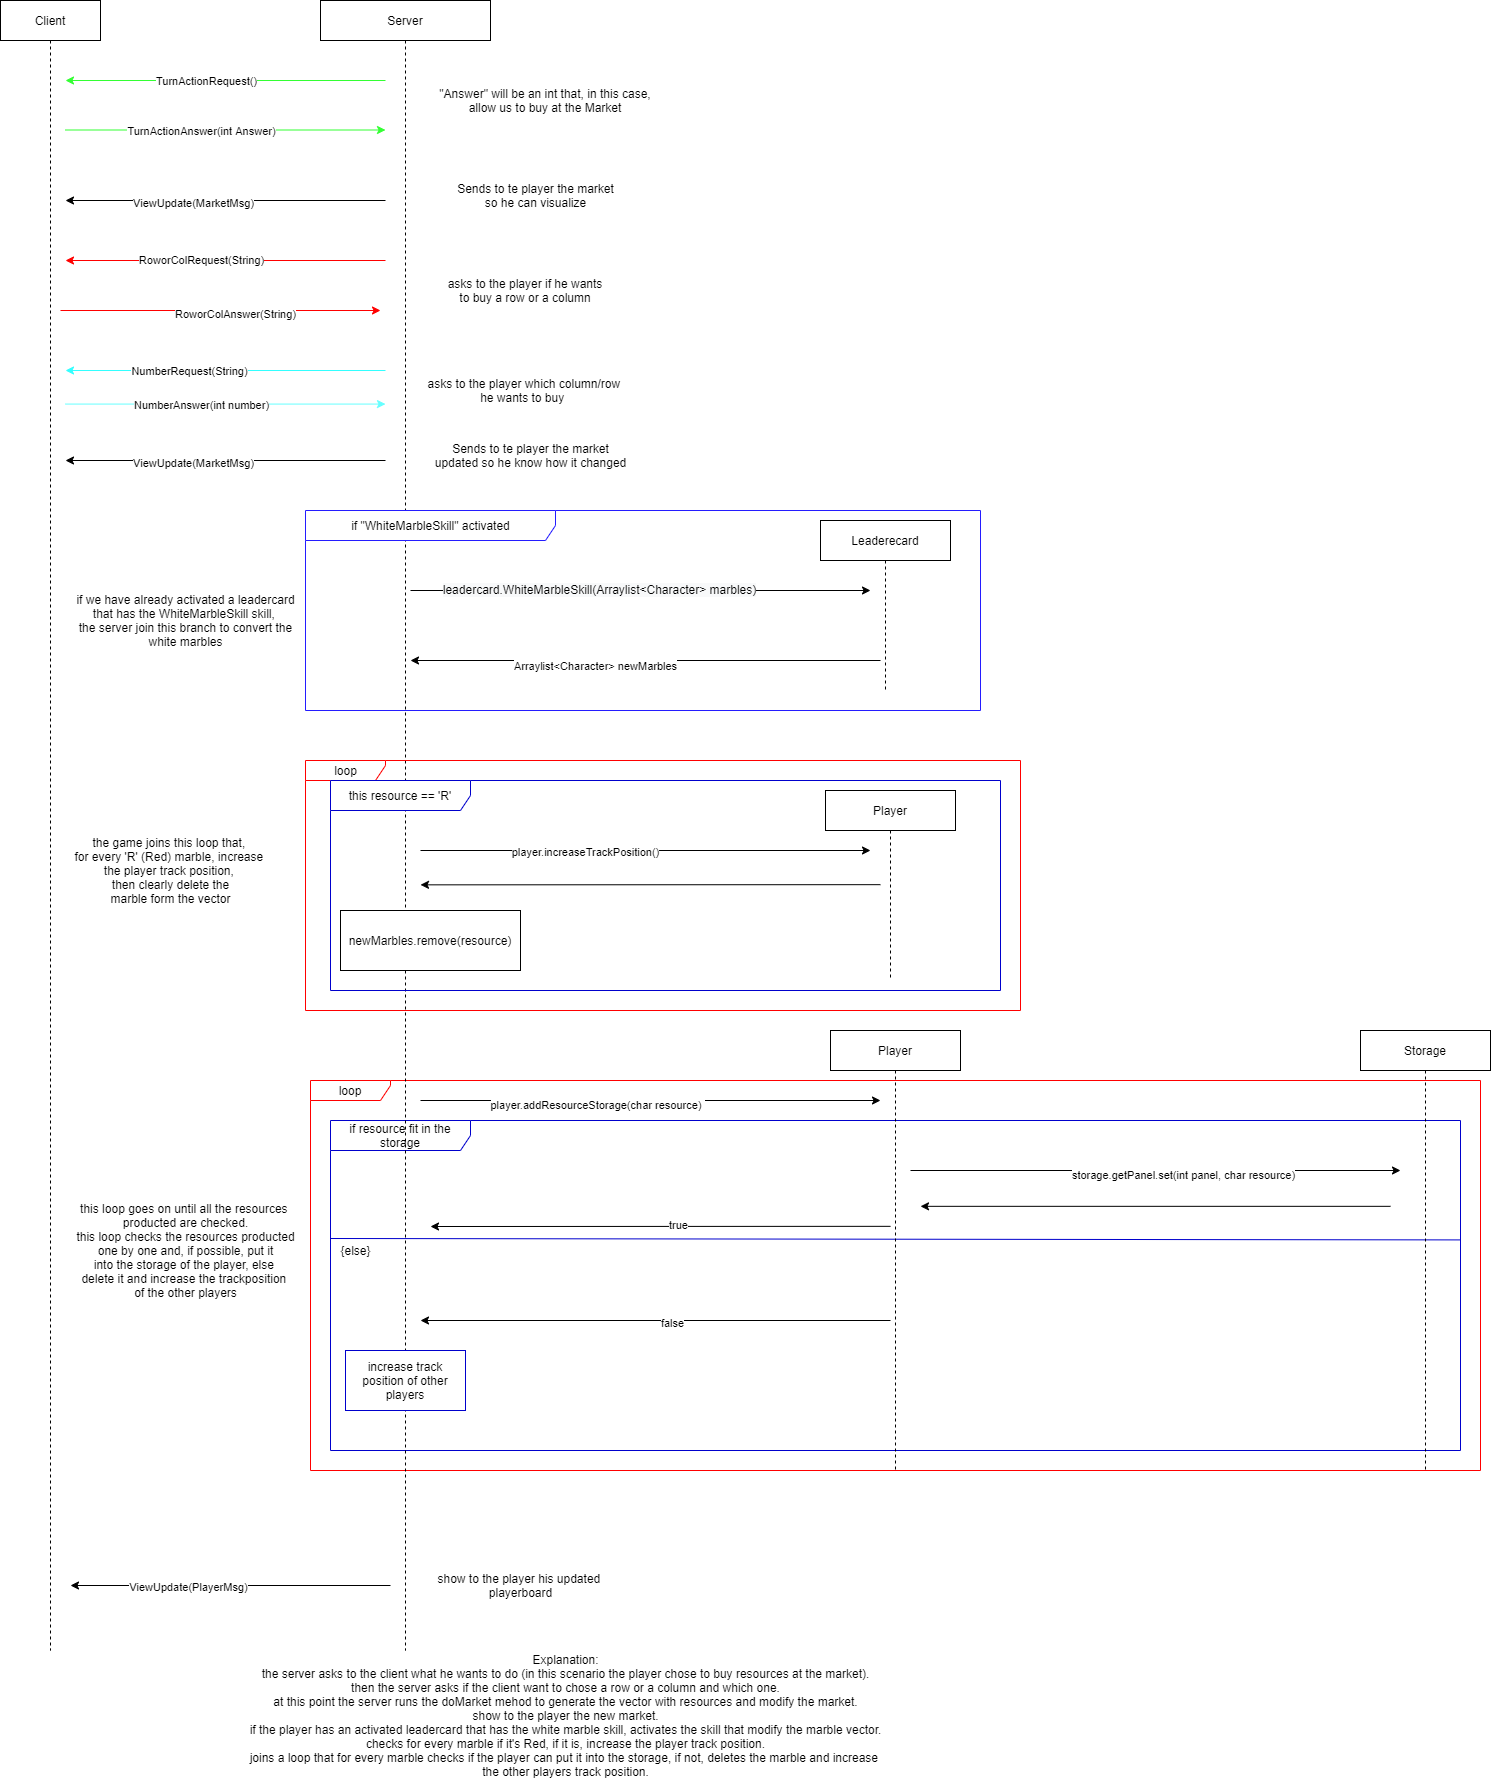

The diagram above was exported from draw.io. Its source (the exported page's mxGraphModel, read from the mxfile embedded in the PNG):
<mxGraphModel dx="1460" dy="623" grid="1" gridSize="10" guides="1" tooltips="1" connect="1" arrows="1" fold="1" page="1" pageScale="1" pageWidth="850" pageHeight="1100" math="0" shadow="0">
  <root>
    <mxCell id="0" />
    <mxCell id="1" parent="0" />
    <mxCell id="crzYMtgo4kIIB4ScboqC-49" value="loop" style="shape=umlFrame;whiteSpace=wrap;html=1;strokeColor=#FF0000;width=80;height=20;" parent="1" vertex="1">
      <mxGeometry x="430" y="1080" width="1170" height="390" as="geometry" />
    </mxCell>
    <mxCell id="CqyuqeLCvXGFPuvNnKw6-2" value="if resource fit in the storage" style="shape=umlFrame;whiteSpace=wrap;html=1;strokeColor=#0000CC;width=140;height=30;" parent="1" vertex="1">
      <mxGeometry x="450" y="1120" width="1130" height="330" as="geometry" />
    </mxCell>
    <mxCell id="3nuBFxr9cyL0pnOWT2aG-1" value="Client" style="shape=umlLifeline;perimeter=lifelinePerimeter;container=1;collapsible=0;recursiveResize=0;rounded=0;shadow=0;strokeWidth=1;" parent="1" vertex="1">
      <mxGeometry x="120" width="100" height="1650" as="geometry" />
    </mxCell>
    <mxCell id="3nuBFxr9cyL0pnOWT2aG-5" value="Server" style="shape=umlLifeline;perimeter=lifelinePerimeter;container=1;collapsible=0;recursiveResize=0;rounded=0;shadow=0;strokeWidth=1;" parent="1" vertex="1">
      <mxGeometry x="440" width="170" height="1650" as="geometry" />
    </mxCell>
    <mxCell id="ePvc0pNJdZETYPNBu0lW-4" value="increase track position of other players" style="rounded=0;whiteSpace=wrap;html=1;strokeColor=#0000CC;" parent="3nuBFxr9cyL0pnOWT2aG-5" vertex="1">
      <mxGeometry x="25" y="1350" width="120" height="60" as="geometry" />
    </mxCell>
    <mxCell id="iULUznr6YRdBVIo6hDWb-1" value="" style="endArrow=classic;html=1;strokeColor=#33FF33;" parent="1" edge="1">
      <mxGeometry width="50" height="50" relative="1" as="geometry">
        <mxPoint x="505" y="80" as="sourcePoint" />
        <mxPoint x="185" y="80" as="targetPoint" />
      </mxGeometry>
    </mxCell>
    <mxCell id="iULUznr6YRdBVIo6hDWb-2" value="TurnActionRequest()" style="edgeLabel;html=1;align=center;verticalAlign=middle;resizable=0;points=[];" parent="iULUznr6YRdBVIo6hDWb-1" vertex="1" connectable="0">
      <mxGeometry x="0.1208" relative="1" as="geometry">
        <mxPoint as="offset" />
      </mxGeometry>
    </mxCell>
    <mxCell id="iULUznr6YRdBVIo6hDWb-3" value="" style="endArrow=classic;html=1;strokeColor=#33FF33;" parent="1" edge="1">
      <mxGeometry width="50" height="50" relative="1" as="geometry">
        <mxPoint x="185" y="129.5" as="sourcePoint" />
        <mxPoint x="505" y="129.5" as="targetPoint" />
      </mxGeometry>
    </mxCell>
    <mxCell id="iULUznr6YRdBVIo6hDWb-4" value="TurnActionAnswer(int Answer)" style="edgeLabel;html=1;align=center;verticalAlign=middle;resizable=0;points=[];" parent="iULUznr6YRdBVIo6hDWb-3" vertex="1" connectable="0">
      <mxGeometry x="-0.1521" y="-1" relative="1" as="geometry">
        <mxPoint as="offset" />
      </mxGeometry>
    </mxCell>
    <mxCell id="iULUznr6YRdBVIo6hDWb-5" value="&quot;Answer&quot; will be an int that, in this case, allow us to buy at the Market" style="text;html=1;strokeColor=none;fillColor=none;align=center;verticalAlign=middle;whiteSpace=wrap;rounded=0;" parent="1" vertex="1">
      <mxGeometry x="550" y="90" width="230" height="20" as="geometry" />
    </mxCell>
    <mxCell id="iULUznr6YRdBVIo6hDWb-8" value="" style="endArrow=classic;html=1;strokeColor=#FF0000;" parent="1" edge="1">
      <mxGeometry width="50" height="50" relative="1" as="geometry">
        <mxPoint x="180" y="310" as="sourcePoint" />
        <mxPoint x="500" y="310" as="targetPoint" />
      </mxGeometry>
    </mxCell>
    <mxCell id="crzYMtgo4kIIB4ScboqC-4" value="RoworColAnswer(String)" style="edgeLabel;html=1;align=center;verticalAlign=middle;resizable=0;points=[];" parent="iULUznr6YRdBVIo6hDWb-8" vertex="1" connectable="0">
      <mxGeometry x="0.0923" y="-3" relative="1" as="geometry">
        <mxPoint as="offset" />
      </mxGeometry>
    </mxCell>
    <mxCell id="iULUznr6YRdBVIo6hDWb-10" value="asks to the player if he wants to buy a row or a column" style="text;html=1;strokeColor=none;fillColor=none;align=center;verticalAlign=middle;whiteSpace=wrap;rounded=0;" parent="1" vertex="1">
      <mxGeometry x="560" y="280" width="170" height="20" as="geometry" />
    </mxCell>
    <mxCell id="iULUznr6YRdBVIo6hDWb-18" value="" style="endArrow=classic;html=1;strokeColor=#66FFFF;" parent="1" edge="1">
      <mxGeometry width="50" height="50" relative="1" as="geometry">
        <mxPoint x="185" y="403.57" as="sourcePoint" />
        <mxPoint x="505" y="403.57" as="targetPoint" />
      </mxGeometry>
    </mxCell>
    <mxCell id="iULUznr6YRdBVIo6hDWb-19" value="NumberAnswer(int number)" style="edgeLabel;html=1;align=center;verticalAlign=middle;resizable=0;points=[];" parent="iULUznr6YRdBVIo6hDWb-18" vertex="1" connectable="0">
      <mxGeometry x="-0.1521" y="-1" relative="1" as="geometry">
        <mxPoint as="offset" />
      </mxGeometry>
    </mxCell>
    <mxCell id="iULUznr6YRdBVIo6hDWb-20" value="asks to the player which column/row&amp;nbsp;&lt;br&gt;he wants to buy&amp;nbsp;&amp;nbsp;" style="text;html=1;align=center;verticalAlign=middle;resizable=0;points=[];autosize=1;strokeColor=none;" parent="1" vertex="1">
      <mxGeometry x="540" y="375" width="210" height="30" as="geometry" />
    </mxCell>
    <mxCell id="iULUznr6YRdBVIo6hDWb-32" value="" style="endArrow=classic;html=1;strokeColor=#000000;" parent="1" edge="1">
      <mxGeometry width="50" height="50" relative="1" as="geometry">
        <mxPoint x="510" y="1585" as="sourcePoint" />
        <mxPoint x="190" y="1585" as="targetPoint" />
      </mxGeometry>
    </mxCell>
    <mxCell id="crzYMtgo4kIIB4ScboqC-15" value="ViewUpdate(PlayerMsg)" style="edgeLabel;html=1;align=center;verticalAlign=middle;resizable=0;points=[];" parent="iULUznr6YRdBVIo6hDWb-32" vertex="1" connectable="0">
      <mxGeometry x="0.2649" y="1" relative="1" as="geometry">
        <mxPoint as="offset" />
      </mxGeometry>
    </mxCell>
    <mxCell id="iULUznr6YRdBVIo6hDWb-43" value="show to the player his updated&amp;nbsp;&lt;br&gt;playerboard" style="text;html=1;align=center;verticalAlign=middle;resizable=0;points=[];autosize=1;strokeColor=none;" parent="1" vertex="1">
      <mxGeometry x="550" y="1570" width="180" height="30" as="geometry" />
    </mxCell>
    <mxCell id="CqyuqeLCvXGFPuvNnKw6-3" value="" style="endArrow=none;html=1;strokeColor=#0000CC;" parent="1" edge="1">
      <mxGeometry width="50" height="50" relative="1" as="geometry">
        <mxPoint x="1580" y="1239.4099999999999" as="sourcePoint" />
        <mxPoint x="450" y="1238" as="targetPoint" />
      </mxGeometry>
    </mxCell>
    <mxCell id="CqyuqeLCvXGFPuvNnKw6-6" value="{else}" style="text;html=1;align=center;verticalAlign=middle;resizable=0;points=[];autosize=1;strokeColor=none;" parent="1" vertex="1">
      <mxGeometry x="450" y="1240" width="50" height="20" as="geometry" />
    </mxCell>
    <mxCell id="crzYMtgo4kIIB4ScboqC-1" value="" style="endArrow=classic;html=1;strokeColor=#FF0000;" parent="1" edge="1">
      <mxGeometry width="50" height="50" relative="1" as="geometry">
        <mxPoint x="505" y="259.9999999999999" as="sourcePoint" />
        <mxPoint x="185" y="259.9999999999999" as="targetPoint" />
      </mxGeometry>
    </mxCell>
    <mxCell id="crzYMtgo4kIIB4ScboqC-3" value="RoworColRequest(String)" style="edgeLabel;html=1;align=center;verticalAlign=middle;resizable=0;points=[];" parent="crzYMtgo4kIIB4ScboqC-1" vertex="1" connectable="0">
      <mxGeometry x="0.1533" y="-1" relative="1" as="geometry">
        <mxPoint as="offset" />
      </mxGeometry>
    </mxCell>
    <mxCell id="crzYMtgo4kIIB4ScboqC-5" value="" style="endArrow=classic;html=1;strokeColor=#33FFFF;" parent="1" edge="1">
      <mxGeometry width="50" height="50" relative="1" as="geometry">
        <mxPoint x="505" y="369.9999999999999" as="sourcePoint" />
        <mxPoint x="185" y="369.9999999999999" as="targetPoint" />
      </mxGeometry>
    </mxCell>
    <mxCell id="crzYMtgo4kIIB4ScboqC-7" value="NumberRequest(String)" style="edgeLabel;html=1;align=center;verticalAlign=middle;resizable=0;points=[];" parent="crzYMtgo4kIIB4ScboqC-5" vertex="1" connectable="0">
      <mxGeometry x="0.2336" relative="1" as="geometry">
        <mxPoint as="offset" />
      </mxGeometry>
    </mxCell>
    <mxCell id="crzYMtgo4kIIB4ScboqC-8" value="" style="endArrow=classic;html=1;strokeColor=#000000;" parent="1" edge="1">
      <mxGeometry width="50" height="50" relative="1" as="geometry">
        <mxPoint x="505" y="200" as="sourcePoint" />
        <mxPoint x="185" y="200" as="targetPoint" />
      </mxGeometry>
    </mxCell>
    <mxCell id="crzYMtgo4kIIB4ScboqC-10" value="ViewUpdate(MarketMsg)" style="edgeLabel;html=1;align=center;verticalAlign=middle;resizable=0;points=[];" parent="crzYMtgo4kIIB4ScboqC-8" vertex="1" connectable="0">
      <mxGeometry x="0.2068" y="2" relative="1" as="geometry">
        <mxPoint as="offset" />
      </mxGeometry>
    </mxCell>
    <mxCell id="crzYMtgo4kIIB4ScboqC-11" value="" style="endArrow=classic;html=1;strokeColor=#000000;" parent="1" edge="1">
      <mxGeometry width="50" height="50" relative="1" as="geometry">
        <mxPoint x="505" y="459.9999999999999" as="sourcePoint" />
        <mxPoint x="185" y="459.9999999999999" as="targetPoint" />
      </mxGeometry>
    </mxCell>
    <mxCell id="crzYMtgo4kIIB4ScboqC-12" value="ViewUpdate(MarketMsg)" style="edgeLabel;html=1;align=center;verticalAlign=middle;resizable=0;points=[];" parent="crzYMtgo4kIIB4ScboqC-11" vertex="1" connectable="0">
      <mxGeometry x="0.2068" y="2" relative="1" as="geometry">
        <mxPoint as="offset" />
      </mxGeometry>
    </mxCell>
    <mxCell id="crzYMtgo4kIIB4ScboqC-13" value="Sends to te player the market&lt;br&gt;so he can visualize" style="text;html=1;align=center;verticalAlign=middle;resizable=0;points=[];autosize=1;strokeColor=none;" parent="1" vertex="1">
      <mxGeometry x="570" y="180" width="170" height="30" as="geometry" />
    </mxCell>
    <mxCell id="crzYMtgo4kIIB4ScboqC-14" value="Sends to te player the market&lt;br&gt;updated so he know how it changed" style="text;html=1;align=center;verticalAlign=middle;resizable=0;points=[];autosize=1;strokeColor=none;" parent="1" vertex="1">
      <mxGeometry x="545" y="440" width="210" height="30" as="geometry" />
    </mxCell>
    <mxCell id="crzYMtgo4kIIB4ScboqC-18" value="if &quot;WhiteMarbleSkill&quot; activated" style="shape=umlFrame;whiteSpace=wrap;html=1;strokeColor=#241CFF;width=250;height=30;" parent="1" vertex="1">
      <mxGeometry x="425" y="510" width="675" height="200" as="geometry" />
    </mxCell>
    <mxCell id="crzYMtgo4kIIB4ScboqC-20" value="if we have already activated a leadercard&lt;br&gt;that has the WhiteMarbleSkill skill,&amp;nbsp;&lt;br&gt;&amp;nbsp;the server join this branch to convert the &lt;br&gt;white marbles" style="text;html=1;align=center;verticalAlign=middle;resizable=0;points=[];autosize=1;strokeColor=none;" parent="1" vertex="1">
      <mxGeometry x="190" y="590" width="230" height="60" as="geometry" />
    </mxCell>
    <mxCell id="crzYMtgo4kIIB4ScboqC-23" value="" style="endArrow=classic;html=1;strokeColor=#000000;" parent="1" edge="1">
      <mxGeometry width="50" height="50" relative="1" as="geometry">
        <mxPoint x="530" y="590" as="sourcePoint" />
        <mxPoint x="990" y="590" as="targetPoint" />
      </mxGeometry>
    </mxCell>
    <mxCell id="crzYMtgo4kIIB4ScboqC-31" value="&lt;span style=&quot;font-size: 12px ; background-color: rgb(248 , 249 , 250)&quot;&gt;leadercard.WhiteMarbleSkill(Arraylist&amp;lt;Character&amp;gt; marbles)&lt;/span&gt;" style="edgeLabel;html=1;align=center;verticalAlign=middle;resizable=0;points=[];" parent="crzYMtgo4kIIB4ScboqC-23" vertex="1" connectable="0">
      <mxGeometry x="-0.1773" y="2" relative="1" as="geometry">
        <mxPoint as="offset" />
      </mxGeometry>
    </mxCell>
    <mxCell id="crzYMtgo4kIIB4ScboqC-27" value="Leaderecard" style="shape=umlLifeline;perimeter=lifelinePerimeter;container=1;collapsible=0;recursiveResize=0;rounded=0;shadow=0;strokeWidth=1;" parent="1" vertex="1">
      <mxGeometry x="940" y="520" width="130" height="170" as="geometry" />
    </mxCell>
    <mxCell id="crzYMtgo4kIIB4ScboqC-32" value="" style="endArrow=classic;html=1;strokeColor=#000000;" parent="1" edge="1">
      <mxGeometry width="50" height="50" relative="1" as="geometry">
        <mxPoint x="1000" y="660" as="sourcePoint" />
        <mxPoint x="530" y="660" as="targetPoint" />
      </mxGeometry>
    </mxCell>
    <mxCell id="crzYMtgo4kIIB4ScboqC-34" value="Arraylist&amp;lt;Character&amp;gt; newMarbles" style="edgeLabel;html=1;align=center;verticalAlign=middle;resizable=0;points=[];" parent="crzYMtgo4kIIB4ScboqC-32" vertex="1" connectable="0">
      <mxGeometry x="0.2137" y="5" relative="1" as="geometry">
        <mxPoint as="offset" />
      </mxGeometry>
    </mxCell>
    <mxCell id="crzYMtgo4kIIB4ScboqC-35" value="Player" style="shape=umlLifeline;perimeter=lifelinePerimeter;container=1;collapsible=0;recursiveResize=0;rounded=0;shadow=0;strokeWidth=1;" parent="1" vertex="1">
      <mxGeometry x="950" y="1030" width="130" height="440" as="geometry" />
    </mxCell>
    <mxCell id="crzYMtgo4kIIB4ScboqC-38" value="Storage" style="shape=umlLifeline;perimeter=lifelinePerimeter;container=1;collapsible=0;recursiveResize=0;rounded=0;shadow=0;strokeWidth=1;" parent="1" vertex="1">
      <mxGeometry x="1480" y="1030" width="130" height="440" as="geometry" />
    </mxCell>
    <mxCell id="crzYMtgo4kIIB4ScboqC-41" value="" style="endArrow=classic;html=1;strokeColor=#000000;" parent="1" edge="1">
      <mxGeometry width="50" height="50" relative="1" as="geometry">
        <mxPoint x="540" y="1100" as="sourcePoint" />
        <mxPoint x="999.9999999999995" y="1100" as="targetPoint" />
      </mxGeometry>
    </mxCell>
    <mxCell id="crzYMtgo4kIIB4ScboqC-48" value="player.addResourceStorage(char resource)&amp;nbsp;" style="edgeLabel;html=1;align=center;verticalAlign=middle;resizable=0;points=[];" parent="crzYMtgo4kIIB4ScboqC-41" vertex="1" connectable="0">
      <mxGeometry x="-0.228" y="-4" relative="1" as="geometry">
        <mxPoint x="-1" as="offset" />
      </mxGeometry>
    </mxCell>
    <mxCell id="crzYMtgo4kIIB4ScboqC-44" value="" style="endArrow=classic;html=1;strokeColor=#000000;" parent="1" edge="1">
      <mxGeometry width="50" height="50" relative="1" as="geometry">
        <mxPoint x="1030" y="1170" as="sourcePoint" />
        <mxPoint x="1520" y="1170" as="targetPoint" />
      </mxGeometry>
    </mxCell>
    <mxCell id="crzYMtgo4kIIB4ScboqC-50" value="storage.getPanel.set(int panel, char resource)" style="edgeLabel;html=1;align=center;verticalAlign=middle;resizable=0;points=[];" parent="crzYMtgo4kIIB4ScboqC-44" vertex="1" connectable="0">
      <mxGeometry x="0.1125" y="-4" relative="1" as="geometry">
        <mxPoint x="-1" as="offset" />
      </mxGeometry>
    </mxCell>
    <mxCell id="crzYMtgo4kIIB4ScboqC-52" value="" style="endArrow=classic;html=1;strokeColor=#000000;" parent="1" edge="1">
      <mxGeometry width="50" height="50" relative="1" as="geometry">
        <mxPoint x="1509.9999999999995" y="1205.83" as="sourcePoint" />
        <mxPoint x="1040" y="1205.83" as="targetPoint" />
      </mxGeometry>
    </mxCell>
    <mxCell id="crzYMtgo4kIIB4ScboqC-55" value="" style="endArrow=classic;html=1;strokeColor=#000000;" parent="1" edge="1">
      <mxGeometry width="50" height="50" relative="1" as="geometry">
        <mxPoint x="1009.9999999999995" y="1225.83" as="sourcePoint" />
        <mxPoint x="550" y="1226" as="targetPoint" />
      </mxGeometry>
    </mxCell>
    <mxCell id="crzYMtgo4kIIB4ScboqC-57" value="true" style="edgeLabel;html=1;align=center;verticalAlign=middle;resizable=0;points=[];" parent="crzYMtgo4kIIB4ScboqC-55" vertex="1" connectable="0">
      <mxGeometry x="-0.0818" y="-2" relative="1" as="geometry">
        <mxPoint x="-1" as="offset" />
      </mxGeometry>
    </mxCell>
    <mxCell id="ePvc0pNJdZETYPNBu0lW-1" value="" style="endArrow=classic;html=1;strokeColor=#000000;" parent="1" edge="1">
      <mxGeometry width="50" height="50" relative="1" as="geometry">
        <mxPoint x="1009.9999999999995" y="1320" as="sourcePoint" />
        <mxPoint x="540" y="1320" as="targetPoint" />
      </mxGeometry>
    </mxCell>
    <mxCell id="ePvc0pNJdZETYPNBu0lW-3" value="false" style="edgeLabel;html=1;align=center;verticalAlign=middle;resizable=0;points=[];" parent="ePvc0pNJdZETYPNBu0lW-1" vertex="1" connectable="0">
      <mxGeometry x="-0.067" y="2" relative="1" as="geometry">
        <mxPoint as="offset" />
      </mxGeometry>
    </mxCell>
    <mxCell id="ePvc0pNJdZETYPNBu0lW-5" value="this loop goes on until all the resources&amp;nbsp;&lt;br&gt;producted are checked.&lt;br&gt;this loop checks the resources producted&lt;br&gt;one by one and, if possible, put it&lt;br&gt;into the storage of the player, else&amp;nbsp;&lt;br&gt;delete it and increase the trackposition&amp;nbsp;&lt;br&gt;of the other players" style="text;html=1;align=center;verticalAlign=middle;resizable=0;points=[];autosize=1;strokeColor=none;" parent="1" vertex="1">
      <mxGeometry x="190" y="1200" width="230" height="100" as="geometry" />
    </mxCell>
    <mxCell id="akoIxaCLhXwEf_WmGA3O-1" value="loop" style="shape=umlFrame;whiteSpace=wrap;html=1;strokeColor=#FF0000;width=80;height=20;" vertex="1" parent="1">
      <mxGeometry x="425" y="760" width="715" height="250" as="geometry" />
    </mxCell>
    <mxCell id="akoIxaCLhXwEf_WmGA3O-2" value="this resource == 'R'" style="shape=umlFrame;whiteSpace=wrap;html=1;strokeColor=#0000CC;width=140;height=30;" vertex="1" parent="1">
      <mxGeometry x="450" y="780" width="670" height="210" as="geometry" />
    </mxCell>
    <mxCell id="akoIxaCLhXwEf_WmGA3O-5" value="Player" style="shape=umlLifeline;perimeter=lifelinePerimeter;container=1;collapsible=0;recursiveResize=0;rounded=0;shadow=0;strokeWidth=1;" vertex="1" parent="1">
      <mxGeometry x="945" y="790" width="130" height="190" as="geometry" />
    </mxCell>
    <mxCell id="akoIxaCLhXwEf_WmGA3O-6" value="" style="endArrow=classic;html=1;strokeColor=#000000;" edge="1" parent="1">
      <mxGeometry width="50" height="50" relative="1" as="geometry">
        <mxPoint x="540" y="850.0000000000002" as="sourcePoint" />
        <mxPoint x="990" y="850" as="targetPoint" />
      </mxGeometry>
    </mxCell>
    <mxCell id="akoIxaCLhXwEf_WmGA3O-8" value="player.increaseTrackPosition()" style="edgeLabel;html=1;align=center;verticalAlign=middle;resizable=0;points=[];" vertex="1" connectable="0" parent="akoIxaCLhXwEf_WmGA3O-6">
      <mxGeometry x="-0.2726" y="-1" relative="1" as="geometry">
        <mxPoint as="offset" />
      </mxGeometry>
    </mxCell>
    <mxCell id="akoIxaCLhXwEf_WmGA3O-9" value="" style="endArrow=classic;html=1;strokeColor=#000000;" edge="1" parent="1">
      <mxGeometry width="50" height="50" relative="1" as="geometry">
        <mxPoint x="999.9999999999995" y="884.17" as="sourcePoint" />
        <mxPoint x="540" y="884.34" as="targetPoint" />
      </mxGeometry>
    </mxCell>
    <mxCell id="akoIxaCLhXwEf_WmGA3O-11" value="newMarbles.remove(resource)" style="rounded=0;whiteSpace=wrap;html=1;" vertex="1" parent="1">
      <mxGeometry x="460" y="910" width="180" height="60" as="geometry" />
    </mxCell>
    <mxCell id="akoIxaCLhXwEf_WmGA3O-12" value="the game joins this loop that, &lt;br&gt;for every 'R' (Red) marble, increase &lt;br&gt;the player track position, &lt;br&gt;then clearly delete the&lt;br&gt;marble form the vector" style="text;html=1;align=center;verticalAlign=middle;resizable=0;points=[];autosize=1;strokeColor=none;" vertex="1" parent="1">
      <mxGeometry x="190" y="830" width="200" height="80" as="geometry" />
    </mxCell>
    <mxCell id="akoIxaCLhXwEf_WmGA3O-13" value="Explanation:&lt;br&gt;the server asks to the client what he wants to do (in this scenario the player chose to buy resources at the market).&lt;br&gt;then the server asks if the client want to chose a row or a column and which one.&lt;br&gt;at this point the server runs the doMarket mehod to generate the vector with resources and modify the market.&lt;br&gt;show to the player the new market.&lt;br&gt;if the player has an activated leadercard that has the white marble skill, activates the skill that modify the marble vector.&lt;br&gt;checks for every marble if it's Red, if it is, increase the player track position.&lt;br&gt;joins a loop that for every marble checks if the player can put it into the storage, if not, deletes the marble and increase&amp;nbsp;&lt;br&gt;the other players track position." style="text;html=1;align=center;verticalAlign=middle;resizable=0;points=[];autosize=1;strokeColor=none;" vertex="1" parent="1">
      <mxGeometry x="360" y="1650" width="650" height="130" as="geometry" />
    </mxCell>
  </root>
</mxGraphModel>